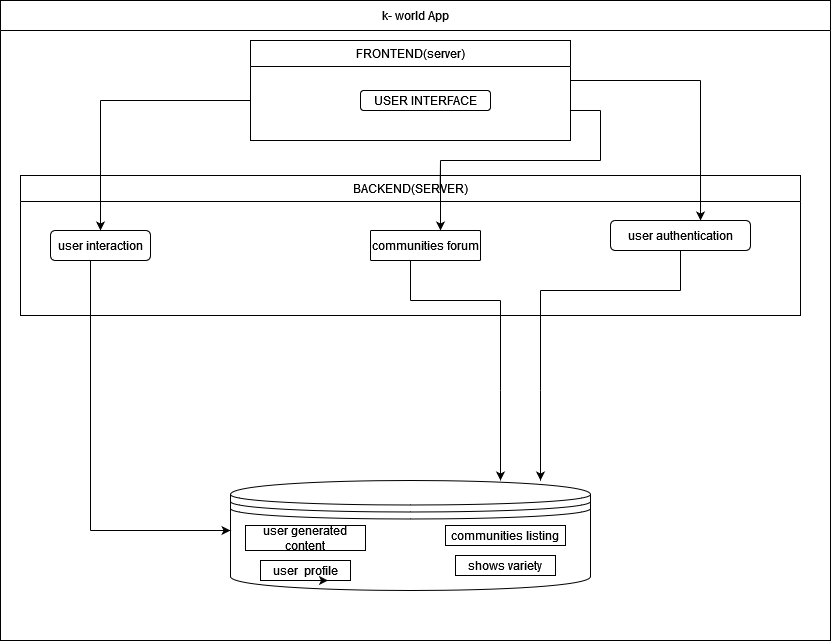

The diagram above was exported from draw.io. Its source (the exported page's mxGraphModel, read from the mxfile embedded in the PNG):
<mxGraphModel dx="832" dy="434" grid="1" gridSize="10" guides="1" tooltips="1" connect="1" arrows="1" fold="1" page="1" pageScale="1" pageWidth="850" pageHeight="1100" math="0" shadow="0" extFonts="Permanent Marker^https://fonts.googleapis.com/css?family=Permanent+Marker">
  <root>
    <mxCell id="0" />
    <mxCell id="1" parent="0" />
    <mxCell id="46D3RXL2aU1tl_qzghle-8" value="" style="group" parent="1" vertex="1" connectable="0">
      <mxGeometry x="250" y="490" width="360" height="110" as="geometry" />
    </mxCell>
    <mxCell id="46D3RXL2aU1tl_qzghle-1" value="" style="shape=datastore;whiteSpace=wrap;html=1;" parent="46D3RXL2aU1tl_qzghle-8" vertex="1">
      <mxGeometry width="360" height="110" as="geometry" />
    </mxCell>
    <mxCell id="46D3RXL2aU1tl_qzghle-3" value="user&amp;nbsp; profile" style="rounded=0;whiteSpace=wrap;html=1;" parent="46D3RXL2aU1tl_qzghle-8" vertex="1">
      <mxGeometry x="30" y="80" width="90" height="20" as="geometry" />
    </mxCell>
    <mxCell id="46D3RXL2aU1tl_qzghle-4" value="communities listing" style="rounded=0;whiteSpace=wrap;html=1;" parent="46D3RXL2aU1tl_qzghle-8" vertex="1">
      <mxGeometry x="215" y="45" width="120" height="20" as="geometry" />
    </mxCell>
    <mxCell id="46D3RXL2aU1tl_qzghle-5" value="user generated content" style="rounded=0;whiteSpace=wrap;html=1;" parent="46D3RXL2aU1tl_qzghle-8" vertex="1">
      <mxGeometry x="15" y="45" width="120" height="25" as="geometry" />
    </mxCell>
    <mxCell id="46D3RXL2aU1tl_qzghle-6" value="shows variety" style="rounded=0;whiteSpace=wrap;html=1;" parent="46D3RXL2aU1tl_qzghle-8" vertex="1">
      <mxGeometry x="225" y="75" width="100" height="20" as="geometry" />
    </mxCell>
    <mxCell id="46D3RXL2aU1tl_qzghle-7" style="edgeStyle=orthogonalEdgeStyle;rounded=0;orthogonalLoop=1;jettySize=auto;html=1;exitX=0.5;exitY=1;exitDx=0;exitDy=0;entryX=0.75;entryY=1;entryDx=0;entryDy=0;" parent="46D3RXL2aU1tl_qzghle-8" source="46D3RXL2aU1tl_qzghle-3" target="46D3RXL2aU1tl_qzghle-3" edge="1">
      <mxGeometry relative="1" as="geometry" />
    </mxCell>
    <mxCell id="46D3RXL2aU1tl_qzghle-55" value="" style="endArrow=classic;html=1;rounded=0;" parent="46D3RXL2aU1tl_qzghle-8" edge="1">
      <mxGeometry width="50" height="50" relative="1" as="geometry">
        <mxPoint x="310" y="-90" as="sourcePoint" />
        <mxPoint x="310" as="targetPoint" />
      </mxGeometry>
    </mxCell>
    <mxCell id="46D3RXL2aU1tl_qzghle-13" value="FRONTEND(server)" style="swimlane;fontStyle=0;childLayout=stackLayout;horizontal=1;startSize=26;fillColor=none;horizontalStack=0;resizeParent=1;resizeParentMax=0;resizeLast=0;collapsible=1;marginBottom=0;html=1;" parent="1" vertex="1">
      <mxGeometry x="270" y="50" width="320" height="100" as="geometry" />
    </mxCell>
    <mxCell id="46D3RXL2aU1tl_qzghle-57" value="" style="endArrow=none;html=1;rounded=0;" parent="46D3RXL2aU1tl_qzghle-13" edge="1">
      <mxGeometry width="50" height="50" relative="1" as="geometry">
        <mxPoint x="190" y="120" as="sourcePoint" />
        <mxPoint x="350" y="120" as="targetPoint" />
      </mxGeometry>
    </mxCell>
    <mxCell id="46D3RXL2aU1tl_qzghle-38" value="" style="group" parent="1" vertex="1" connectable="0">
      <mxGeometry x="40" y="185" width="780" height="140" as="geometry" />
    </mxCell>
    <mxCell id="46D3RXL2aU1tl_qzghle-31" value="user interaction" style="rounded=1;whiteSpace=wrap;html=1;" parent="46D3RXL2aU1tl_qzghle-38" vertex="1">
      <mxGeometry x="30" y="55" width="100" height="30" as="geometry" />
    </mxCell>
    <mxCell id="46D3RXL2aU1tl_qzghle-32" value="communities forum" style="rounded=1;whiteSpace=wrap;html=1;arcSize=3;" parent="46D3RXL2aU1tl_qzghle-38" vertex="1">
      <mxGeometry x="350" y="55" width="110" height="30" as="geometry" />
    </mxCell>
    <mxCell id="46D3RXL2aU1tl_qzghle-33" value="user authentication" style="rounded=1;whiteSpace=wrap;html=1;" parent="46D3RXL2aU1tl_qzghle-38" vertex="1">
      <mxGeometry x="590" y="45" width="140" height="30" as="geometry" />
    </mxCell>
    <mxCell id="46D3RXL2aU1tl_qzghle-17" value="BACKEND(SERVER)" style="swimlane;fontStyle=0;childLayout=stackLayout;horizontal=1;startSize=26;fillColor=none;horizontalStack=0;resizeParent=1;resizeParentMax=0;resizeLast=0;collapsible=1;marginBottom=0;html=1;" parent="46D3RXL2aU1tl_qzghle-38" vertex="1">
      <mxGeometry width="780" height="140" as="geometry" />
    </mxCell>
    <mxCell id="46D3RXL2aU1tl_qzghle-45" value="" style="endArrow=none;html=1;rounded=0;" parent="46D3RXL2aU1tl_qzghle-17" edge="1">
      <mxGeometry width="50" height="50" relative="1" as="geometry">
        <mxPoint x="70" y="355" as="sourcePoint" />
        <mxPoint x="70" y="85" as="targetPoint" />
      </mxGeometry>
    </mxCell>
    <mxCell id="46D3RXL2aU1tl_qzghle-49" value="" style="endArrow=none;html=1;rounded=0;" parent="46D3RXL2aU1tl_qzghle-17" edge="1">
      <mxGeometry width="50" height="50" relative="1" as="geometry">
        <mxPoint x="660" y="115" as="sourcePoint" />
        <mxPoint x="660" y="75" as="targetPoint" />
      </mxGeometry>
    </mxCell>
    <mxCell id="46D3RXL2aU1tl_qzghle-53" value="" style="endArrow=none;html=1;rounded=0;" parent="46D3RXL2aU1tl_qzghle-17" edge="1">
      <mxGeometry width="50" height="50" relative="1" as="geometry">
        <mxPoint x="520" y="115" as="sourcePoint" />
        <mxPoint x="660" y="115" as="targetPoint" />
      </mxGeometry>
    </mxCell>
    <mxCell id="46D3RXL2aU1tl_qzghle-54" value="" style="endArrow=none;html=1;rounded=0;" parent="46D3RXL2aU1tl_qzghle-17" edge="1">
      <mxGeometry width="50" height="50" relative="1" as="geometry">
        <mxPoint x="520" y="115" as="sourcePoint" />
        <mxPoint x="520" y="215" as="targetPoint" />
      </mxGeometry>
    </mxCell>
    <mxCell id="46D3RXL2aU1tl_qzghle-56" value="" style="endArrow=classic;html=1;rounded=0;exitX=0.538;exitY=0.107;exitDx=0;exitDy=0;exitPerimeter=0;" parent="46D3RXL2aU1tl_qzghle-17" source="46D3RXL2aU1tl_qzghle-17" edge="1">
      <mxGeometry width="50" height="50" relative="1" as="geometry">
        <mxPoint x="370" y="105" as="sourcePoint" />
        <mxPoint x="420" y="55" as="targetPoint" />
        <Array as="points">
          <mxPoint x="420" y="-15" />
        </Array>
      </mxGeometry>
    </mxCell>
    <mxCell id="46D3RXL2aU1tl_qzghle-61" value="" style="endArrow=classic;html=1;rounded=0;entryX=0.643;entryY=0;entryDx=0;entryDy=0;entryPerimeter=0;" parent="46D3RXL2aU1tl_qzghle-17" target="46D3RXL2aU1tl_qzghle-33" edge="1">
      <mxGeometry width="50" height="50" relative="1" as="geometry">
        <mxPoint x="680" y="-95" as="sourcePoint" />
        <mxPoint x="680" y="35" as="targetPoint" />
      </mxGeometry>
    </mxCell>
    <mxCell id="46D3RXL2aU1tl_qzghle-41" value="" style="endArrow=classic;html=1;rounded=0;" parent="1" target="46D3RXL2aU1tl_qzghle-31" edge="1">
      <mxGeometry width="50" height="50" relative="1" as="geometry">
        <mxPoint x="120" y="110" as="sourcePoint" />
        <mxPoint x="110" y="80" as="targetPoint" />
      </mxGeometry>
    </mxCell>
    <mxCell id="46D3RXL2aU1tl_qzghle-42" value="" style="endArrow=none;html=1;rounded=0;" parent="1" edge="1">
      <mxGeometry width="50" height="50" relative="1" as="geometry">
        <mxPoint x="120" y="110" as="sourcePoint" />
        <mxPoint x="270" y="110" as="targetPoint" />
      </mxGeometry>
    </mxCell>
    <mxCell id="46D3RXL2aU1tl_qzghle-43" value="" style="endArrow=classic;html=1;rounded=0;" parent="1" edge="1">
      <mxGeometry width="50" height="50" relative="1" as="geometry">
        <mxPoint x="110" y="540" as="sourcePoint" />
        <mxPoint x="250" y="540" as="targetPoint" />
      </mxGeometry>
    </mxCell>
    <mxCell id="46D3RXL2aU1tl_qzghle-46" value="" style="endArrow=classic;html=1;rounded=0;" parent="1" edge="1">
      <mxGeometry width="50" height="50" relative="1" as="geometry">
        <mxPoint x="520" y="400" as="sourcePoint" />
        <mxPoint x="520" y="490" as="targetPoint" />
      </mxGeometry>
    </mxCell>
    <mxCell id="46D3RXL2aU1tl_qzghle-48" value="" style="endArrow=none;html=1;rounded=0;" parent="1" edge="1">
      <mxGeometry width="50" height="50" relative="1" as="geometry">
        <mxPoint x="430" y="310" as="sourcePoint" />
        <mxPoint x="430" y="270" as="targetPoint" />
      </mxGeometry>
    </mxCell>
    <mxCell id="46D3RXL2aU1tl_qzghle-50" value="" style="endArrow=none;html=1;rounded=0;" parent="1" edge="1">
      <mxGeometry width="50" height="50" relative="1" as="geometry">
        <mxPoint x="430" y="310" as="sourcePoint" />
        <mxPoint x="520" y="310" as="targetPoint" />
      </mxGeometry>
    </mxCell>
    <mxCell id="46D3RXL2aU1tl_qzghle-52" value="" style="endArrow=none;html=1;rounded=0;" parent="1" edge="1">
      <mxGeometry width="50" height="50" relative="1" as="geometry">
        <mxPoint x="520" y="400" as="sourcePoint" />
        <mxPoint x="520" y="310" as="targetPoint" />
      </mxGeometry>
    </mxCell>
    <mxCell id="46D3RXL2aU1tl_qzghle-58" value="" style="endArrow=none;html=1;rounded=0;" parent="1" edge="1">
      <mxGeometry width="50" height="50" relative="1" as="geometry">
        <mxPoint x="620" y="170" as="sourcePoint" />
        <mxPoint x="620" y="120" as="targetPoint" />
      </mxGeometry>
    </mxCell>
    <mxCell id="46D3RXL2aU1tl_qzghle-59" value="" style="endArrow=none;html=1;rounded=0;" parent="1" edge="1">
      <mxGeometry width="50" height="50" relative="1" as="geometry">
        <mxPoint x="590" y="120" as="sourcePoint" />
        <mxPoint x="620" y="120" as="targetPoint" />
      </mxGeometry>
    </mxCell>
    <mxCell id="46D3RXL2aU1tl_qzghle-60" value="" style="endArrow=none;html=1;rounded=0;" parent="1" edge="1">
      <mxGeometry width="50" height="50" relative="1" as="geometry">
        <mxPoint x="590" y="90" as="sourcePoint" />
        <mxPoint x="720" y="90" as="targetPoint" />
      </mxGeometry>
    </mxCell>
    <mxCell id="46D3RXL2aU1tl_qzghle-64" value="USER INTERFACE" style="rounded=1;whiteSpace=wrap;html=1;" parent="1" vertex="1">
      <mxGeometry x="380" y="100" width="130" height="20" as="geometry" />
    </mxCell>
    <mxCell id="46D3RXL2aU1tl_qzghle-65" value="k- world App" style="swimlane;fontStyle=0;childLayout=stackLayout;horizontal=1;startSize=30;horizontalStack=0;resizeParent=1;resizeParentMax=0;resizeLast=0;collapsible=1;marginBottom=0;whiteSpace=wrap;html=1;" parent="1" vertex="1">
      <mxGeometry x="20" y="10" width="830" height="640" as="geometry" />
    </mxCell>
  </root>
</mxGraphModel>